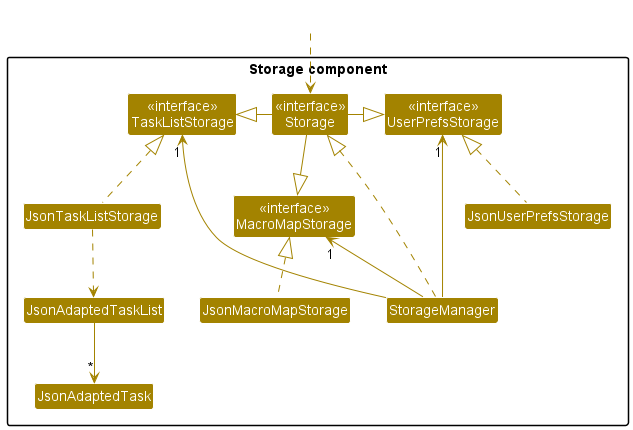

The diagram above was rendered by PlantUML. Its source (embedded in the PNG):
@startuml
!include style.puml
skinparam arrowColor STORAGE_COLOR
skinparam classBackgroundColor STORAGE_COLOR

package "Storage component" {
    Class "<<interface>>\nStorage" as Storage
    Class StorageManager
    Class "<<interface>>\nUserPrefsStorage" as UserPrefsStorage
    Class JsonUserPrefsStorage
    Class "<<interface>>\nMacroMapStorage" as MacroMapStorage
    Class JsonMacroMapStorage
    Class "<<interface>>\nTaskListStorage" as TaskListStorage
    Class JsonTaskListStorage
    Class JsonAdaptedTaskList
    Class JsonAdaptedTask
}

Class HiddenOutside #FFFFFF
HiddenOutside ..> Storage

Storage -right-|> UserPrefsStorage
Storage -down-|> MacroMapStorage
Storage -left-|> TaskListStorage

StorageManager .up.|> Storage
JsonUserPrefsStorage .up.|> UserPrefsStorage
JsonMacroMapStorage .up.|> MacroMapStorage
JsonTaskListStorage .up.|> TaskListStorage

StorageManager -up-> "1" UserPrefsStorage
StorageManager -up-> "1" MacroMapStorage
StorageManager -up-> "1" TaskListStorage

JsonTaskListStorage ..> JsonAdaptedTaskList
JsonAdaptedTaskList --> "*" JsonAdaptedTask

@enduml